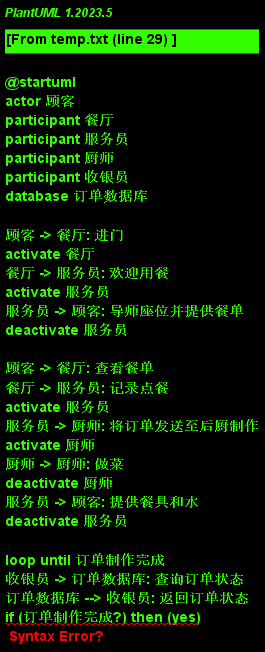

The diagram above was rendered by PlantUML. Its source (embedded in the PNG):
@startuml
actor 顾客
participant 餐厅
participant 服务员
participant 厨师
participant 收银员
database 订单数据库

顾客 -> 餐厅: 进门
activate 餐厅
餐厅 -> 服务员: 欢迎用餐
activate 服务员
服务员 -> 顾客: 导师座位并提供餐单
deactivate 服务员

顾客 -> 餐厅: 查看餐单
餐厅 -> 服务员: 记录点餐
activate 服务员
服务员 -> 厨师: 将订单发送至后厨制作
activate 厨师
厨师 -> 厨师: 做菜
deactivate 厨师
服务员 -> 顾客: 提供餐具和水
deactivate 服务员

loop until 订单制作完成
收银员 -> 订单数据库: 查询订单状态
订单数据库 --> 收银员: 返回订单状态
if (订单制作完成?) then (yes)
收银员 -> 服务员: 告知订单已完成
activate 服务员
服务员 -> 顾客: 上菜
deactivate 服务员
else (no)
收银员 -> 厨师: 继续制作订单
activate 厨师
厨师 -> 厨师: 继续做菜
deactivate 厨师
end

顾客 -> 餐厅: 结账
餐厅 -> 收银员: 计算账单
activate 收银员
收银员 -> 顾客: 通知金额并收取付款
deactivate 收银员

顾客 -> 餐厅: 出门
deactivate 餐厅
@enduml